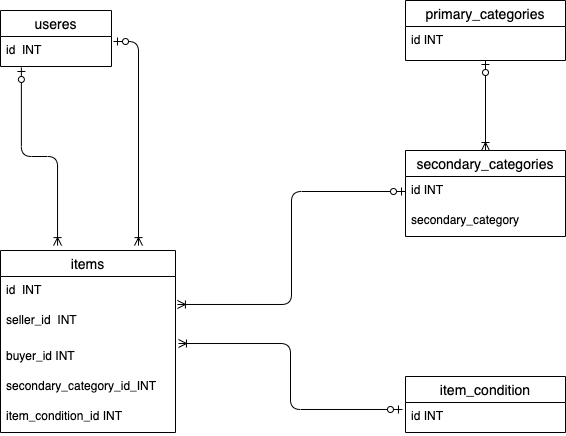

The diagram above was exported from draw.io. Its source (the exported page's mxGraphModel, read from the mxfile embedded in the PNG):
<mxGraphModel dx="1121" dy="860" grid="1" gridSize="10" guides="1" tooltips="1" connect="1" arrows="1" fold="1" page="1" pageScale="1" pageWidth="1169" pageHeight="1654" math="0" shadow="0">
  <root>
    <mxCell id="0" />
    <mxCell id="1" parent="0" />
    <mxCell id="2" value="useres" style="swimlane;fontStyle=0;childLayout=stackLayout;horizontal=1;startSize=26;horizontalStack=0;resizeParent=1;resizeParentMax=0;resizeLast=0;collapsible=1;marginBottom=0;align=center;fontSize=14;" vertex="1" parent="1">
      <mxGeometry x="180" y="120" width="111" height="56" as="geometry" />
    </mxCell>
    <mxCell id="3" value="id  INT" style="text;strokeColor=none;fillColor=none;spacingLeft=4;spacingRight=4;overflow=hidden;rotatable=0;points=[[0,0.5],[1,0.5]];portConstraint=eastwest;fontSize=12;" vertex="1" parent="2">
      <mxGeometry y="26" width="111" height="30" as="geometry" />
    </mxCell>
    <mxCell id="6" value="items" style="swimlane;fontStyle=0;childLayout=stackLayout;horizontal=1;startSize=26;horizontalStack=0;resizeParent=1;resizeParentMax=0;resizeLast=0;collapsible=1;marginBottom=0;align=center;fontSize=14;" vertex="1" parent="1">
      <mxGeometry x="180" y="360" width="175" height="182" as="geometry" />
    </mxCell>
    <mxCell id="7" value="id  INT" style="text;strokeColor=none;fillColor=none;spacingLeft=4;spacingRight=4;overflow=hidden;rotatable=0;points=[[0,0.5],[1,0.5]];portConstraint=eastwest;fontSize=12;" vertex="1" parent="6">
      <mxGeometry y="26" width="175" height="30" as="geometry" />
    </mxCell>
    <mxCell id="8" value="seller_id  INT" style="text;strokeColor=none;fillColor=none;spacingLeft=4;spacingRight=4;overflow=hidden;rotatable=0;points=[[0,0.5],[1,0.5]];portConstraint=eastwest;fontSize=12;" vertex="1" parent="6">
      <mxGeometry y="56" width="175" height="36" as="geometry" />
    </mxCell>
    <mxCell id="9" value="buyer_id INT" style="text;strokeColor=none;fillColor=none;spacingLeft=4;spacingRight=4;overflow=hidden;rotatable=0;points=[[0,0.5],[1,0.5]];portConstraint=eastwest;fontSize=12;" vertex="1" parent="6">
      <mxGeometry y="92" width="175" height="30" as="geometry" />
    </mxCell>
    <mxCell id="10" value="secondary_category_id_INT" style="text;strokeColor=none;fillColor=none;spacingLeft=4;spacingRight=4;overflow=hidden;rotatable=0;points=[[0,0.5],[1,0.5]];portConstraint=eastwest;fontSize=12;" vertex="1" parent="6">
      <mxGeometry y="122" width="175" height="30" as="geometry" />
    </mxCell>
    <mxCell id="11" value="item_condition_id INT" style="text;strokeColor=none;fillColor=none;spacingLeft=4;spacingRight=4;overflow=hidden;rotatable=0;points=[[0,0.5],[1,0.5]];portConstraint=eastwest;fontSize=12;" vertex="1" parent="6">
      <mxGeometry y="152" width="175" height="30" as="geometry" />
    </mxCell>
    <mxCell id="12" value="primary_categories" style="swimlane;fontStyle=0;childLayout=stackLayout;horizontal=1;startSize=26;horizontalStack=0;resizeParent=1;resizeParentMax=0;resizeLast=0;collapsible=1;marginBottom=0;align=center;fontSize=14;" vertex="1" parent="1">
      <mxGeometry x="585" y="110" width="160" height="60" as="geometry" />
    </mxCell>
    <mxCell id="13" value="id INT" style="text;strokeColor=none;fillColor=none;spacingLeft=4;spacingRight=4;overflow=hidden;rotatable=0;points=[[0,0.5],[1,0.5]];portConstraint=eastwest;fontSize=12;" vertex="1" parent="12">
      <mxGeometry y="26" width="160" height="34" as="geometry" />
    </mxCell>
    <mxCell id="16" value="secondary_categories" style="swimlane;fontStyle=0;childLayout=stackLayout;horizontal=1;startSize=26;horizontalStack=0;resizeParent=1;resizeParentMax=0;resizeLast=0;collapsible=1;marginBottom=0;align=center;fontSize=14;" vertex="1" parent="1">
      <mxGeometry x="585" y="260" width="160" height="86" as="geometry" />
    </mxCell>
    <mxCell id="17" value="id INT" style="text;strokeColor=none;fillColor=none;spacingLeft=4;spacingRight=4;overflow=hidden;rotatable=0;points=[[0,0.5],[1,0.5]];portConstraint=eastwest;fontSize=12;" vertex="1" parent="16">
      <mxGeometry y="26" width="160" height="30" as="geometry" />
    </mxCell>
    <mxCell id="18" value="secondary_category" style="text;strokeColor=none;fillColor=none;spacingLeft=4;spacingRight=4;overflow=hidden;rotatable=0;points=[[0,0.5],[1,0.5]];portConstraint=eastwest;fontSize=12;" vertex="1" parent="16">
      <mxGeometry y="56" width="160" height="30" as="geometry" />
    </mxCell>
    <mxCell id="20" value="item_condition" style="swimlane;fontStyle=0;childLayout=stackLayout;horizontal=1;startSize=26;horizontalStack=0;resizeParent=1;resizeParentMax=0;resizeLast=0;collapsible=1;marginBottom=0;align=center;fontSize=14;" vertex="1" parent="1">
      <mxGeometry x="585" y="486" width="160" height="56" as="geometry" />
    </mxCell>
    <mxCell id="21" value="id INT" style="text;strokeColor=none;fillColor=none;spacingLeft=4;spacingRight=4;overflow=hidden;rotatable=0;points=[[0,0.5],[1,0.5]];portConstraint=eastwest;fontSize=12;" vertex="1" parent="20">
      <mxGeometry y="26" width="160" height="30" as="geometry" />
    </mxCell>
    <mxCell id="24" value="" style="fontSize=12;html=1;endArrow=ERoneToMany;startArrow=ERzeroToOne;exitX=0.188;exitY=1.033;exitDx=0;exitDy=0;exitPerimeter=0;entryX=0.326;entryY=-0.027;entryDx=0;entryDy=0;entryPerimeter=0;edgeStyle=elbowEdgeStyle;elbow=vertical;" edge="1" parent="1" source="3" target="6">
      <mxGeometry width="100" height="100" relative="1" as="geometry">
        <mxPoint x="270" y="290" as="sourcePoint" />
        <mxPoint x="370" y="190" as="targetPoint" />
      </mxGeometry>
    </mxCell>
    <mxCell id="25" value="" style="fontSize=12;html=1;endArrow=ERoneToMany;startArrow=ERzeroToOne;exitX=1.018;exitY=0.167;exitDx=0;exitDy=0;exitPerimeter=0;entryX=0.789;entryY=-0.027;entryDx=0;entryDy=0;entryPerimeter=0;edgeStyle=elbowEdgeStyle;" edge="1" parent="1" source="3" target="6">
      <mxGeometry width="100" height="100" relative="1" as="geometry">
        <mxPoint x="339.99999999999994" y="140" as="sourcePoint" />
        <mxPoint x="366.96999999999997" y="318.096" as="targetPoint" />
        <Array as="points">
          <mxPoint x="318" y="350" />
        </Array>
      </mxGeometry>
    </mxCell>
    <mxCell id="26" value="" style="fontSize=12;html=1;endArrow=ERoneToMany;startArrow=ERzeroToOne;entryX=0.5;entryY=0;entryDx=0;entryDy=0;" edge="1" parent="1" source="13" target="16">
      <mxGeometry width="100" height="100" relative="1" as="geometry">
        <mxPoint x="649.998" y="170" as="sourcePoint" />
        <mxPoint x="675.075" y="374.076" as="targetPoint" />
      </mxGeometry>
    </mxCell>
    <mxCell id="27" value="" style="fontSize=12;html=1;endArrow=ERoneToMany;startArrow=ERzeroToOne;exitX=0;exitY=0.5;exitDx=0;exitDy=0;entryX=1.011;entryY=-0.056;entryDx=0;entryDy=0;entryPerimeter=0;edgeStyle=elbowEdgeStyle;" edge="1" parent="1" source="17" target="8">
      <mxGeometry width="100" height="100" relative="1" as="geometry">
        <mxPoint x="571.998" y="300" as="sourcePoint" />
        <mxPoint x="597.075" y="504.076" as="targetPoint" />
      </mxGeometry>
    </mxCell>
    <mxCell id="28" value="" style="fontSize=12;html=1;endArrow=ERoneToMany;startArrow=ERzeroToOne;exitX=-0.019;exitY=0.233;exitDx=0;exitDy=0;entryX=1.017;entryY=1.028;entryDx=0;entryDy=0;entryPerimeter=0;edgeStyle=elbowEdgeStyle;exitPerimeter=0;" edge="1" parent="1" source="21" target="8">
      <mxGeometry width="100" height="100" relative="1" as="geometry">
        <mxPoint x="585" y="470" as="sourcePoint" />
        <mxPoint x="356.92499999999995" y="582.9839999999999" as="targetPoint" />
      </mxGeometry>
    </mxCell>
  </root>
</mxGraphModel>